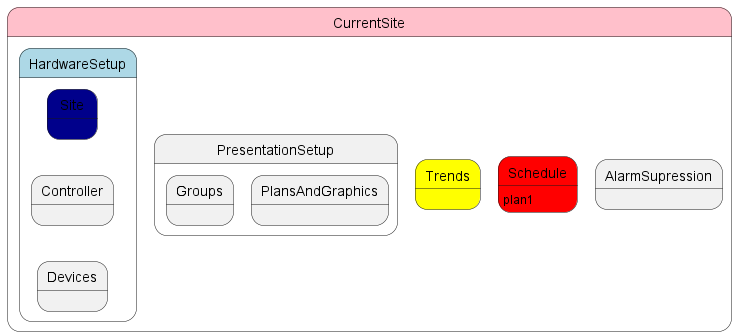

The diagram above was rendered by PlantUML. Its source (embedded in the PNG):
@startuml
state CurrentSite #pink {
    state HardwareSetup #lightblue {
        state Site #darkblue
        state Controller
        state Devices
        Site -[hidden]-> Controller
        Controller -[hidden]-> Devices
    }
    state PresentationSetup {
        state Groups
        state PlansAndGraphics
    }
    state Trends #yellow
    state Schedule #FF0000
    state AlarmSupression
}

Schedule: plan1
@enduml